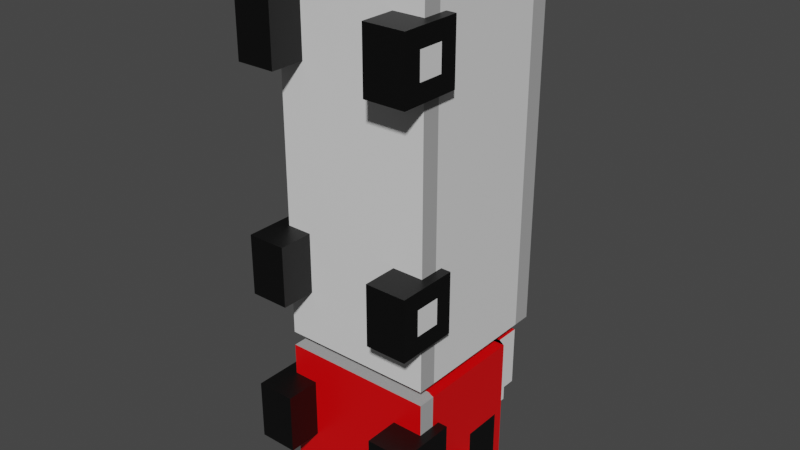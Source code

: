 # Source: Truck1.blend  (saved by Blender 2.92.15; exported with 4.5.12 LTS)
import bpy
from mathutils import Matrix  # noqa: F401  (used for matrix-valued properties, if any)

bpy.ops.wm.read_factory_settings(use_empty=True)
scene = bpy.context.scene
scene.name = 'Scene'

# ---- collections
col_collection = bpy.data.collections.new('Collection'); scene.collection.children.link(col_collection)

# ---- materials (node trees are filled in below, after node groups)
mat_cargo_area = bpy.data.materials.new('Cargo Area')
mat_cargo_area.use_transparent_shadow = False
mat_rim = bpy.data.materials.new('Rim')
mat_rim.use_transparent_shadow = False
mat_front_body = bpy.data.materials.new('Front Body')
mat_front_body.alpha_threshold = 0.0
mat_front_body.use_transparent_shadow = False
mat_front_body.line_color = (0.0, 0.0, 0.0, 1.0)
mat_window = bpy.data.materials.new('Window')
mat_window.use_transparent_shadow = False
mat_tireouter = bpy.data.materials.new('TireOuter')
mat_tireouter.use_transparent_shadow = False
mat_tireinner = bpy.data.materials.new('TireInner')
mat_tireinner.use_transparent_shadow = False

# ---- material node trees
mat_cargo_area.use_nodes = True; mat_cargo_area.node_tree.nodes.clear()
_N = mat_cargo_area.node_tree.nodes; _L = mat_cargo_area.node_tree.links
n0 = _N.new('ShaderNodeBsdfPrincipled'); n0.name = 'Principled BSDF'; n0.location = (10, 300)
n0.distribution = 'GGX'
n0.subsurface_method = 'BURLEY'
n0.inputs[3].default_value = 1.45
n0.inputs[27].default_value = (0.0, 0.0, 0.0, 1.0)
n0.inputs[28].default_value = 1.0
n1 = _N.new('ShaderNodeOutputMaterial'); n1.name = 'Material Output'; n1.location = (300, 300)
_L.new(n0.outputs[0], n1.inputs[0])
n1.is_active_output = True
mat_rim.use_nodes = True; mat_rim.node_tree.nodes.clear()
_N = mat_rim.node_tree.nodes; _L = mat_rim.node_tree.links
n0 = _N.new('ShaderNodeBsdfPrincipled'); n0.name = 'Principled BSDF'; n0.location = (10, 300)
n0.distribution = 'GGX'
n0.subsurface_method = 'BURLEY'
n0.inputs[0].default_value = (0.4116, 0.4116, 0.4116, 1.0)
n0.inputs[3].default_value = 1.45
n0.inputs[27].default_value = (0.0, 0.0, 0.0, 1.0)
n0.inputs[28].default_value = 1.0
n1 = _N.new('ShaderNodeOutputMaterial'); n1.name = 'Material Output'; n1.location = (300, 300)
_L.new(n0.outputs[0], n1.inputs[0])
n1.is_active_output = True
mat_front_body.use_nodes = True; mat_front_body.node_tree.nodes.clear()
_N = mat_front_body.node_tree.nodes; _L = mat_front_body.node_tree.links
n0 = _N.new('ShaderNodeOutputMaterial'); n0.name = 'Material Output'; n0.location = (300, 300)
n1 = _N.new('ShaderNodeBsdfPrincipled'); n1.name = 'Principled BSDF'; n1.location = (10, 300)
n1.distribution = 'GGX'
n1.subsurface_method = 'BURLEY'
n1.inputs[0].default_value = (0.8, 0.0, 0.001622, 1.0)
n1.inputs[2].default_value = 0.4
n1.inputs[3].default_value = 1.45
n1.inputs[27].default_value = (0.0, 0.0, 0.0, 1.0)
n1.inputs[28].default_value = 1.0
_L.new(n1.outputs[0], n0.inputs[0])
n0.is_active_output = True
mat_window.use_nodes = True; mat_window.node_tree.nodes.clear()
_N = mat_window.node_tree.nodes; _L = mat_window.node_tree.links
n0 = _N.new('ShaderNodeBsdfPrincipled'); n0.name = 'Principled BSDF'; n0.location = (10, 300)
n0.distribution = 'GGX'
n0.subsurface_method = 'BURLEY'
n0.inputs[0].default_value = (0.0, 0.0, 0.0, 1.0)
n0.inputs[3].default_value = 1.45
n0.inputs[27].default_value = (0.0, 0.0, 0.0, 1.0)
n0.inputs[28].default_value = 1.0
n1 = _N.new('ShaderNodeOutputMaterial'); n1.name = 'Material Output'; n1.location = (300, 300)
_L.new(n0.outputs[0], n1.inputs[0])
n1.is_active_output = True
mat_tireouter.use_nodes = True; mat_tireouter.node_tree.nodes.clear()
_N = mat_tireouter.node_tree.nodes; _L = mat_tireouter.node_tree.links
n0 = _N.new('ShaderNodeBsdfPrincipled'); n0.name = 'Principled BSDF'; n0.location = (10, 300)
n0.distribution = 'GGX'
n0.subsurface_method = 'BURLEY'
n0.inputs[3].default_value = 1.45
n0.inputs[27].default_value = (0.0, 0.0, 0.0, 1.0)
n0.inputs[28].default_value = 1.0
n1 = _N.new('ShaderNodeOutputMaterial'); n1.name = 'Material Output'; n1.location = (300, 300)
_L.new(n0.outputs[0], n1.inputs[0])
n1.is_active_output = True
mat_tireinner.use_nodes = True; mat_tireinner.node_tree.nodes.clear()
_N = mat_tireinner.node_tree.nodes; _L = mat_tireinner.node_tree.links
n0 = _N.new('ShaderNodeBsdfPrincipled'); n0.name = 'Principled BSDF'; n0.location = (10, 300)
n0.distribution = 'GGX'
n0.subsurface_method = 'BURLEY'
n0.inputs[0].default_value = (0.0, 0.0, 0.0, 1.0)
n0.inputs[3].default_value = 1.45
n0.inputs[27].default_value = (0.0, 0.0, 0.0, 1.0)
n0.inputs[28].default_value = 1.0
n1 = _N.new('ShaderNodeOutputMaterial'); n1.name = 'Material Output'; n1.location = (300, 300)
_L.new(n0.outputs[0], n1.inputs[0])
n1.is_active_output = True

# ---- world
world_world = bpy.data.worlds.new('World'); scene.world = world_world
world_world.use_nodes = True; world_world.node_tree.nodes.clear()
_N = world_world.node_tree.nodes; _L = world_world.node_tree.links
n0 = _N.new('ShaderNodeOutputWorld'); n0.name = 'World Output'; n0.location = (300, 300)
n1 = _N.new('ShaderNodeBackground'); n1.name = 'Background'; n1.location = (10, 300)
n1.inputs[0].default_value = (0.05088, 0.05088, 0.05088, 1.0)
_L.new(n1.outputs[0], n0.inputs[0])
n0.is_active_output = True
world_world.color = (0.05088, 0.05088, 0.05088)
world_world.use_sun_shadow = False
world_world.sun_shadow_jitter_overblur = 0.0

# ---- meshes
me_cube = bpy.data.meshes.new('Cube')
me_cube.from_pydata([(-1.0, 0.6259, 3.26), (-1.0, 2.203e-08, 3.26), (-1.0, 0.6259, -1.546), (-1.0, -4.371e-08, -1.546), (1.0, 0.6259, 3.26), (1.0, 2.203e-08, 3.26), (1.0, 0.6259, -1.546), (1.0, -4.371e-08, -1.546), (-1.0, 0.5551, 3.26), (-1.0, 0.07081, 3.26), (1.0, 0.07081, -1.546), (1.0, 0.5551, -1.546), (-1.0, 0.5551, -1.546), (-1.0, 0.07081, -1.546), (1.0, 0.5551, 3.26), (1.0, 0.07081, 3.26), (-1.0, 0.4847, -1.723), (-1.0, -4.613e-08, -1.723), (-1.0, 0.4847, -3.564), (-1.0, -7.131e-08, -3.564), (1.0, 0.4847, -1.723), (1.0, -4.613e-08, -1.723), (1.0, 0.4847, -3.564), (1.0, -7.131e-08, -3.564), (-0.8955, -4.613e-08, -1.723), (0.8955, -4.613e-08, -1.723), (-0.8955, 0.4847, -3.564), (0.8955, 0.4847, -3.564), (0.8955, -7.131e-08, -3.564), (-0.8955, -7.131e-08, -3.564), (0.8955, 0.4847, -1.723), (-0.8955, 0.4847, -1.723), (1.0, -5.872e-08, -2.644), (-1.0, 0.4847, -2.644), (1.0, 0.4847, -2.644), (-1.0, -5.872e-08, -2.644), (0.8955, -5.872e-08, -2.644), (-0.8955, -5.872e-08, -2.644), (-0.8955, 0.4847, -2.644), (0.8955, 0.4847, -2.644), (0.8955, 0.5466, -1.723), (-0.8955, 0.5466, -1.723), (-0.8955, 0.5466, -2.644), (0.8955, 0.5466, -2.644), (1.0, 0.4847, -2.469), (-1.0, -5.633e-08, -2.469), (1.0, -5.633e-08, -2.469), (-1.0, 0.4847, -2.469), (0.8955, -5.633e-08, -2.469), (-0.8955, -5.633e-08, -2.469), (-0.8955, 0.4847, -2.469), (0.8955, 0.4847, -2.469), (-0.8955, 0.5466, -2.469), (0.8955, 0.5466, -2.469), (0.8955, 0.5995, -1.723), (-0.8955, 0.5995, -1.723), (-0.8955, 0.5995, -2.469), (0.8955, 0.5995, -2.469), (-1.0, 0.4479, -1.723), (-1.0, 0.2909, -1.723), (1.0, 0.2909, -3.564), (1.0, 0.4479, -3.564), (-1.0, 0.4479, -3.564), (-1.0, 0.2909, -3.564), (1.0, 0.4479, -1.723), (1.0, 0.2909, -1.723), (0.8955, 0.503, -1.723), (0.8955, 0.346, -1.723), (-0.8955, 0.503, -1.723), (-0.8955, 0.346, -1.723), (-0.8955, 0.4479, -3.564), (-0.8955, 0.2909, -3.564), (0.8955, 0.4479, -3.564), (0.8955, 0.2909, -3.564), (-1.0, 0.4479, -2.644), (-1.0, 0.2909, -2.644), (1.0, 0.4479, -2.644), (1.0, 0.2909, -2.644), (-1.0, 0.4479, -2.469), (-1.0, 0.2909, -2.469), (1.0, 0.4479, -2.469), (1.0, 0.2909, -2.469), (1.0, -6.292e-08, -2.95), (1.0, -6.711e-08, -3.257), (-1.0, 0.4847, -2.95), (-1.0, 0.4847, -3.257), (0.8955, -6.292e-08, -2.95), (0.8955, -6.711e-08, -3.257), (-0.8955, -6.292e-08, -2.95), (-0.8955, -6.711e-08, -3.257), (-0.8955, 0.4847, -2.95), (-0.8955, 0.4847, -3.257), (0.8955, 0.4847, -2.95), (0.8955, 0.4847, -3.257), (1.0, 0.4847, -3.257), (1.0, 0.4847, -2.95), (-1.0, -6.711e-08, -3.257), (-1.0, -6.292e-08, -2.95), (1.0, 0.2909, -3.257), (1.0, 0.2909, -2.95), (1.0, 0.4479, -3.257), (1.0, 0.4479, -2.95), (-1.0, 0.2909, -2.95), (-1.0, 0.2909, -3.257), (-1.0, 0.4479, -2.95), (-1.0, 0.4479, -3.257), (-1.0, 0.1353, -1.723), (-1.0, 0.1353, -3.564), (1.0, 0.1353, -1.723), (0.8955, 0.1609, -1.723), (-0.8955, 0.1609, -1.723), (-0.8955, 0.1353, -3.564), (0.8955, 0.1353, -3.564), (-1.0, 0.1353, -2.644), (1.0, 0.1353, -2.644), (-1.0, 0.1353, -2.469), (1.0, 0.1353, -2.469), (1.0, 0.1353, -3.564), (-1.0, 0.1353, -2.95), (-1.0, 0.1353, -3.257), (1.0, 0.1353, -3.257), (1.0, 0.1353, -2.95), (-1.156, 0.2909, -2.95), (-1.156, 0.2909, -3.257), (-1.156, 0.1353, -2.95), (-1.156, 0.1353, -3.257), (1.171, 0.2909, -3.257), (1.171, 0.2909, -2.95), (1.171, 0.1353, -3.257), (1.171, 0.1353, -2.95), (-1.0, 0.06763, -1.723), (-1.0, 0.06763, -3.564), (1.0, 0.06763, -1.723), (0.8955, 0.08045, -1.723), (-0.8955, 0.08045, -1.723), (-0.8955, 0.06763, -3.564), (0.8955, 0.06763, -3.564), (-1.0, 0.06763, -2.644), (1.0, 0.06763, -2.644), (-1.0, 0.06763, -2.469), (1.0, 0.06763, -2.469), (-1.0, 0.06763, -2.95), (-1.0, 0.06763, -3.257), (1.0, 0.06763, -3.257), (1.0, 0.06763, -2.95), (1.0, 0.06763, -3.564), (-0.6679, -0.1338, -2.86), (-0.6679, 0.09869, -2.86), (-0.6679, -0.1338, -2.117), (-0.6679, 0.09869, -2.117), (-1.177, -0.06667, -2.646), (-1.177, 0.03151, -2.646), (-1.177, -0.06667, -2.332), (-1.177, 0.03151, -2.332), (-1.177, 0.09869, -2.117), (-1.177, -0.1338, -2.117), (-1.177, -0.1338, -2.86), (-1.177, 0.09869, -2.86), (-0.6679, -0.1338, -0.8997), (-0.6679, 0.09869, -0.8997), (-0.6679, -0.1338, -0.1567), (-0.6679, 0.09869, -0.1567), (-1.177, -0.06667, -0.6851), (-1.177, 0.03151, -0.6851), (-1.177, -0.06667, -0.3713), (-1.177, 0.03151, -0.3713), (-1.177, 0.09869, -0.1567), (-1.177, -0.1338, -0.1567), (-1.177, -0.1338, -0.8997), (-1.177, 0.09869, -0.8997), (1.129, -0.06667, -2.646), (1.129, 0.03151, -2.646), (1.129, -0.06667, -2.332), (1.129, 0.03151, -2.332), (0.5978, -0.1338, -2.86), (0.5978, 0.09869, -2.86), (0.5978, -0.1338, -2.117), (0.5978, 0.09869, -2.117), (1.129, -0.1338, -2.117), (1.129, -0.1338, -2.86), (1.129, 0.09869, -2.86), (1.129, 0.09869, -2.117), (1.129, -0.06667, -0.6851), (1.129, 0.03151, -0.6851), (1.129, -0.06667, -0.3713), (1.129, 0.03151, -0.3713), (0.5978, -0.1338, -0.8997), (0.5978, 0.09869, -0.8997), (0.5978, -0.1338, -0.1567), (0.5978, 0.09869, -0.1567), (1.129, -0.1338, -0.1567), (1.129, -0.1338, -0.8997), (1.129, 0.09869, -0.8997), (1.129, 0.09869, -0.1567), (-0.6679, -0.1338, 1.813), (-0.6679, 0.09869, 1.813), (-0.6679, -0.1338, 2.556), (-0.6679, 0.09869, 2.556), (-1.177, -0.06667, 2.028), (-1.177, 0.03151, 2.028), (-1.177, -0.06667, 2.341), (-1.177, 0.03151, 2.341), (-1.177, 0.09869, 2.556), (-1.177, -0.1338, 2.556), (-1.177, -0.1338, 1.813), (-1.177, 0.09869, 1.813), (1.129, -0.06667, 2.028), (1.129, 0.03151, 2.028), (1.129, -0.06667, 2.341), (1.129, 0.03151, 2.341), (0.5978, -0.1338, 1.813), (0.5978, 0.09869, 1.813), (0.5978, -0.1338, 2.556), (0.5978, 0.09869, 2.556), (1.129, -0.1338, 2.556), (1.129, -0.1338, 1.813), (1.129, 0.09869, 1.813), (1.129, 0.09869, 2.556)], [], [(0, 4, 6, 2), (12, 2, 6, 11), (11, 6, 4, 14), (5, 1, 3, 7), (8, 0, 2, 12), (14, 4, 0, 8), (5, 15, 9, 1), (15, 14, 8, 9), (1, 9, 13, 3), (9, 8, 12, 13), (7, 10, 15, 5), (10, 11, 14, 15), (3, 13, 10, 7), (13, 12, 11, 10), (93, 94, 22, 27), (72, 27, 22, 61), (80, 44, 20, 64), (89, 96, 19, 29), (105, 85, 18, 62), (68, 31, 16, 58), (64, 20, 30, 66), (66, 30, 31, 68), (83, 87, 28, 23), (87, 89, 29, 28), (62, 18, 26, 70), (70, 26, 27, 72), (85, 91, 26, 18), (91, 93, 27, 26), (51, 39, 43, 53), (47, 50, 38, 33), (48, 49, 37, 36), (46, 48, 36, 32), (78, 47, 33, 74), (49, 45, 35, 37), (101, 95, 34, 76), (51, 44, 34, 39), (52, 53, 43, 42), (39, 38, 42, 43), (50, 31, 41, 52), (31, 30, 40, 41), (38, 50, 52, 42), (41, 40, 54, 55), (30, 20, 44, 51), (24, 17, 45, 49), (58, 16, 47, 78), (21, 25, 48, 46), (25, 24, 49, 48), (16, 31, 50, 47), (30, 51, 53, 40), (76, 34, 44, 80), (55, 54, 57, 56), (52, 41, 55, 56), (53, 52, 56, 57), (40, 53, 57, 54), (114, 77, 81, 116), (77, 76, 80, 81), (106, 59, 79, 115), (59, 58, 78, 79), (121, 99, 77, 114), (99, 101, 76, 77), (115, 79, 75, 113), (79, 78, 74, 75), (111, 71, 73, 112), (71, 70, 72, 73), (107, 63, 71, 111), (63, 62, 70, 71), (109, 67, 69, 110), (67, 66, 68, 69), (108, 65, 67, 109), (65, 64, 66, 67), (110, 69, 59, 106), (69, 68, 58, 59), (119, 103, 63, 107), (103, 105, 62, 63), (116, 81, 65, 108), (81, 80, 64, 65), (112, 73, 60, 117), (73, 72, 61, 60), (75, 74, 104, 102), (102, 104, 105, 103), (113, 75, 102, 118), (102, 103, 123, 122), (60, 61, 100, 98), (98, 100, 101, 99), (117, 60, 98, 120), (99, 121, 129, 127), (61, 22, 94, 100), (100, 94, 95, 101), (38, 39, 92, 90), (90, 92, 93, 91), (33, 38, 90, 84), (84, 90, 91, 85), (36, 37, 88, 86), (86, 88, 89, 87), (32, 36, 86, 82), (82, 86, 87, 83), (74, 33, 84, 104), (104, 84, 85, 105), (37, 35, 97, 88), (88, 97, 96, 89), (39, 34, 95, 92), (92, 95, 94, 93), (143, 120, 121, 144), (145, 117, 120, 143), (141, 118, 119, 142), (137, 113, 118, 141), (136, 112, 117, 145), (140, 116, 108, 132), (142, 119, 107, 131), (134, 110, 106, 130), (132, 108, 109, 133), (133, 109, 110, 134), (131, 107, 111, 135), (135, 111, 112, 136), (139, 115, 113, 137), (144, 121, 114, 138), (130, 106, 115, 139), (138, 114, 116, 140), (124, 122, 123, 125), (103, 119, 125, 123), (119, 118, 124, 125), (118, 102, 122, 124), (128, 126, 127, 129), (98, 99, 127, 126), (121, 120, 128, 129), (120, 98, 126, 128), (32, 138, 140, 46), (17, 130, 139, 45), (82, 144, 138, 32), (45, 139, 137, 35), (29, 135, 136, 28), (19, 131, 135, 29), (25, 133, 134, 24), (21, 132, 133, 25), (24, 134, 130, 17), (96, 142, 131, 19), (46, 140, 132, 21), (28, 136, 145, 23), (35, 137, 141, 97), (97, 141, 142, 96), (23, 145, 143, 83), (83, 143, 144, 82), (146, 147, 149, 148), (148, 149, 154, 155), (152, 153, 151, 150), (156, 157, 147, 146), (148, 155, 156, 146), (154, 149, 147, 157), (153, 152, 155, 154), (152, 150, 156, 155), (151, 153, 154, 157), (150, 151, 157, 156), (158, 159, 161, 160), (160, 161, 166, 167), (164, 165, 163, 162), (168, 169, 159, 158), (160, 167, 168, 158), (166, 161, 159, 169), (165, 164, 167, 166), (164, 162, 168, 167), (163, 165, 166, 169), (162, 163, 169, 168), (170, 171, 173, 172), (178, 181, 177, 176), (176, 177, 175, 174), (174, 175, 180, 179), (178, 176, 174, 179), (177, 181, 180, 175), (170, 172, 178, 179), (171, 170, 179, 180), (173, 171, 180, 181), (172, 173, 181, 178), (182, 183, 185, 184), (190, 193, 189, 188), (188, 189, 187, 186), (186, 187, 192, 191), (190, 188, 186, 191), (189, 193, 192, 187), (182, 184, 190, 191), (183, 182, 191, 192), (185, 183, 192, 193), (184, 185, 193, 190), (194, 195, 197, 196), (196, 197, 202, 203), (200, 201, 199, 198), (204, 205, 195, 194), (196, 203, 204, 194), (202, 197, 195, 205), (201, 200, 203, 202), (200, 198, 204, 203), (199, 201, 202, 205), (198, 199, 205, 204), (206, 207, 209, 208), (214, 217, 213, 212), (212, 213, 211, 210), (210, 211, 216, 215), (214, 212, 210, 215), (213, 217, 216, 211), (206, 208, 214, 215), (207, 206, 215, 216), (209, 207, 216, 217), (208, 209, 217, 214)])
me_cube.polygons.foreach_set('material_index', [0, 1, 1, 0, 1, 1, 1, 0, 1, 0, 1, 0, 1, 0, 2, 2, 2, 2, 2, 2, 2, 2, 2, 2, 2, 2, 2, 2, 0, 2, 2, 2, 2, 2, 2, 2, 0, 0, 0, 2, 0, 2, 2, 2, 2, 2, 2, 2, 0, 2, 0, 0, 0, 0, 2, 2, 2, 2, 2, 3, 2, 2, 2, 2, 2, 2, 2, 2, 2, 2, 2, 2, 2, 3, 2, 2, 2, 2, 3, 3, 2, 2, 3, 3, 2, 2, 2, 2, 2, 2, 2, 2, 2, 2, 2, 2, 2, 2, 2, 2, 2, 2, 2, 2, 2, 2, 2, 2, 2, 2, 2, 2, 2, 2, 2, 2, 2, 2, 2, 2, 2, 2, 2, 2, 2, 2, 1, 1, 1, 1, 1, 1, 1, 1, 1, 1, 1, 1, 1, 1, 1, 1, 5, 5, 4, 5, 5, 5, 5, 5, 5, 5, 5, 5, 4, 5, 5, 5, 5, 5, 5, 5, 4, 5, 5, 5, 5, 5, 5, 5, 5, 5, 4, 5, 5, 5, 5, 5, 5, 5, 5, 5, 5, 5, 4, 5, 5, 5, 5, 5, 5, 5, 4, 5, 5, 5, 5, 5, 5, 5, 5, 5])
_uv = me_cube.uv_layers.new(name='UVMap')
_uv.uv.foreach_set('vector', [0.625, 0.5, 0.875, 0.5, 0.875, 0.75, 0.625, 0.75, 0.5417, 0.75, 0.625, 0.75, 0.625, 1.0, 0.5417, 1.0, 0.5417, 0.0, 0.625, 0.0, 0.625, 0.25, 0.5417, 0.25, 0.125, 0.5, 0.375, 0.5, 0.375, 0.75, 0.125, 0.75, 0.5417, 0.5, 0.625, 0.5, 0.625, 0.75, 0.5417, 0.75, 0.5417, 0.25, 0.625, 0.25, 0.625, 0.5, 0.5417, 0.5, 0.375, 0.25, 0.4583, 0.25, 0.4583, 0.5, 0.375, 0.5, 0.4583, 0.25, 0.5417, 0.25, 0.5417, 0.5, 0.4583, 0.5, 0.375, 0.5, 0.4583, 0.5, 0.4583, 0.75, 0.375, 0.75, 0.4583, 0.5, 0.5417, 0.5, 0.5417, 0.75, 0.4583, 0.75, 0.375, 0.0, 0.4583, 0.0, 0.4583, 0.25, 0.375, 0.25, 0.4583, 0.0, 0.5417, 0.0, 0.5417, 0.25, 0.4583, 0.25, 0.375, 0.75, 0.4583, 0.75, 0.4583, 1.0, 0.375, 1.0, 0.4583, 0.75, 0.5417, 0.75, 0.5417, 1.0, 0.4583, 1.0, 0.7917, 0.7083, 0.875, 0.7083, 0.875, 0.75, 0.7917, 0.75, 0.5417, 0.9167, 0.625, 0.9167, 0.625, 1.0, 0.5417, 1.0, 0.5417, 0.1487, 0.625, 0.1487, 0.625, 0.25, 0.5417, 0.25, 0.2917, 0.7083, 0.375, 0.7083, 0.375, 0.75, 0.2917, 0.75, 0.5417, 0.7083, 0.625, 0.7083, 0.625, 0.75, 0.5417, 0.75, 0.5417, 0.4167, 0.625, 0.4167, 0.625, 0.5, 0.5417, 0.5, 0.5417, 0.25, 0.625, 0.25, 0.625, 0.3333, 0.5417, 0.3333, 0.5417, 0.3333, 0.625, 0.3333, 0.625, 0.4167, 0.5417, 0.4167, 0.125, 0.7083, 0.2083, 0.7083, 0.2083, 0.75, 0.125, 0.75, 0.2083, 0.7083, 0.2917, 0.7083, 0.2917, 0.75, 0.2083, 0.75, 0.5417, 0.75, 0.625, 0.75, 0.625, 0.8333, 0.5417, 0.8333, 0.5417, 0.8333, 0.625, 0.8333, 0.625, 0.9167, 0.5417, 0.9167, 0.625, 0.7083, 0.7083, 0.7083, 0.7083, 0.75, 0.625, 0.75, 0.7083, 0.7083, 0.7917, 0.7083, 0.7917, 0.75, 0.7083, 0.75, 0.7917, 0.6013, 0.7917, 0.625, 0.7917, 0.625, 0.7917, 0.6013, 0.625, 0.6013, 0.7083, 0.6013, 0.7083, 0.625, 0.625, 0.625, 0.2083, 0.6013, 0.2917, 0.6013, 0.2917, 0.625, 0.2083, 0.625, 0.125, 0.6013, 0.2083, 0.6013, 0.2083, 0.625, 0.125, 0.625, 0.5417, 0.6013, 0.625, 0.6013, 0.625, 0.625, 0.5417, 0.625, 0.2917, 0.6013, 0.375, 0.6013, 0.375, 0.625, 0.2917, 0.625, 0.5417, 0.08333, 0.625, 0.08333, 0.625, 0.125, 0.5417, 0.125, 0.7917, 0.6013, 0.875, 0.6013, 0.875, 0.625, 0.7917, 0.625, 0.7083, 0.6013, 0.7917, 0.6013, 0.7917, 0.625, 0.7083, 0.625, 0.7917, 0.625, 0.7083, 0.625, 0.7083, 0.625, 0.7917, 0.625, 0.7083, 0.6013, 0.7083, 0.5, 0.7083, 0.5, 0.7083, 0.6013, 0.625, 0.4167, 0.625, 0.3333, 0.625, 0.3333, 0.625, 0.4167, 0.7083, 0.625, 0.7083, 0.6013, 0.7083, 0.6013, 0.7083, 0.625, 0.625, 0.4167, 0.625, 0.3333, 0.625, 0.3333, 0.625, 0.4167, 0.7917, 0.5, 0.875, 0.5, 0.875, 0.6013, 0.7917, 0.6013, 0.2917, 0.5, 0.375, 0.5, 0.375, 0.6013, 0.2917, 0.6013, 0.5417, 0.5, 0.625, 0.5, 0.625, 0.6013, 0.5417, 0.6013, 0.125, 0.5, 0.2083, 0.5, 0.2083, 0.6013, 0.125, 0.6013, 0.2083, 0.5, 0.2917, 0.5, 0.2917, 0.6013, 0.2083, 0.6013, 0.625, 0.5, 0.7083, 0.5, 0.7083, 0.6013, 0.625, 0.6013, 0.7917, 0.5, 0.7917, 0.6013, 0.7917, 0.6013, 0.7917, 0.5, 0.5417, 0.125, 0.625, 0.125, 0.625, 0.1487, 0.5417, 0.1487, 0.7083, 0.5, 0.7917, 0.5, 0.7917, 0.6013, 0.7083, 0.6013, 0.7083, 0.6013, 0.7083, 0.5, 0.7083, 0.5, 0.7083, 0.6013, 0.7917, 0.6013, 0.7083, 0.6013, 0.7083, 0.6013, 0.7917, 0.6013, 0.7917, 0.5, 0.7917, 0.6013, 0.7917, 0.6013, 0.7917, 0.5, 0.4073, 0.125, 0.4445, 0.125, 0.4445, 0.1487, 0.4073, 0.1487, 0.4445, 0.125, 0.5417, 0.125, 0.5417, 0.1487, 0.4445, 0.1487, 0.4073, 0.5, 0.4445, 0.5, 0.4445, 0.6013, 0.4073, 0.6013, 0.4445, 0.5, 0.5417, 0.5, 0.5417, 0.6013, 0.4445, 0.6013, 0.4073, 0.08333, 0.4445, 0.08333, 0.4445, 0.125, 0.4073, 0.125, 0.4445, 0.08333, 0.5417, 0.08333, 0.5417, 0.125, 0.4445, 0.125, 0.4073, 0.6013, 0.4445, 0.6013, 0.4445, 0.625, 0.4073, 0.625, 0.4445, 0.6013, 0.5417, 0.6013, 0.5417, 0.625, 0.4445, 0.625, 0.4073, 0.8333, 0.4445, 0.8333, 0.4445, 0.9167, 0.4073, 0.9167, 0.4445, 0.8333, 0.5417, 0.8333, 0.5417, 0.9167, 0.4445, 0.9167, 0.4073, 0.75, 0.4445, 0.75, 0.4445, 0.8333, 0.4073, 0.8333, 0.4445, 0.75, 0.5417, 0.75, 0.5417, 0.8333, 0.4445, 0.8333, 0.4073, 0.3333, 0.4445, 0.3333, 0.4445, 0.4167, 0.4073, 0.4167, 0.4445, 0.3333, 0.5417, 0.3333, 0.5417, 0.4167, 0.4445, 0.4167, 0.4073, 0.25, 0.4445, 0.25, 0.4445, 0.3333, 0.4073, 0.3333, 0.4445, 0.25, 0.5417, 0.25, 0.5417, 0.3333, 0.4445, 0.3333, 0.4073, 0.4167, 0.4445, 0.4167, 0.4445, 0.5, 0.4073, 0.5, 0.4445, 0.4167, 0.5417, 0.4167, 0.5417, 0.5, 0.4445, 0.5, 0.4073, 0.7083, 0.4445, 0.7083, 0.4445, 0.75, 0.4073, 0.75, 0.4445, 0.7083, 0.5417, 0.7083, 0.5417, 0.75, 0.4445, 0.75, 0.4073, 0.1487, 0.4445, 0.1487, 0.4445, 0.25, 0.4073, 0.25, 0.4445, 0.1487, 0.5417, 0.1487, 0.5417, 0.25, 0.4445, 0.25, 0.4073, 0.9167, 0.4445, 0.9167, 0.4445, 1.0, 0.4073, 1.0, 0.4445, 0.9167, 0.5417, 0.9167, 0.5417, 1.0, 0.4445, 1.0, 0.4445, 0.625, 0.5417, 0.625, 0.5417, 0.6667, 0.4445, 0.6667, 0.4445, 0.6667, 0.5417, 0.6667, 0.5417, 0.7083, 0.4445, 0.7083, 0.4073, 0.625, 0.4445, 0.625, 0.4445, 0.6667, 0.4073, 0.6667, 0.4445, 0.6667, 0.4445, 0.7083, 0.4445, 0.7083, 0.4445, 0.6667, 0.4445, 0.0, 0.5417, 0.0, 0.5417, 0.04167, 0.4445, 0.04167, 0.4445, 0.04167, 0.5417, 0.04167, 0.5417, 0.08333, 0.4445, 0.08333, 0.4073, 0.0, 0.4445, 0.0, 0.4445, 0.04167, 0.4073, 0.04167, 0.4445, 0.08333, 0.4073, 0.08333, 0.4073, 0.08333, 0.4445, 0.08333, 0.5417, 0.0, 0.625, 0.0, 0.625, 0.04167, 0.5417, 0.04167, 0.5417, 0.04167, 0.625, 0.04167, 0.625, 0.08333, 0.5417, 0.08333, 0.7083, 0.625, 0.7917, 0.625, 0.7917, 0.6667, 0.7083, 0.6667, 0.7083, 0.6667, 0.7917, 0.6667, 0.7917, 0.7083, 0.7083, 0.7083, 0.625, 0.625, 0.7083, 0.625, 0.7083, 0.6667, 0.625, 0.6667, 0.625, 0.6667, 0.7083, 0.6667, 0.7083, 0.7083, 0.625, 0.7083, 0.2083, 0.625, 0.2917, 0.625, 0.2917, 0.6667, 0.2083, 0.6667, 0.2083, 0.6667, 0.2917, 0.6667, 0.2917, 0.7083, 0.2083, 0.7083, 0.125, 0.625, 0.2083, 0.625, 0.2083, 0.6667, 0.125, 0.6667, 0.125, 0.6667, 0.2083, 0.6667, 0.2083, 0.7083, 0.125, 0.7083, 0.5417, 0.625, 0.625, 0.625, 0.625, 0.6667, 0.5417, 0.6667, 0.5417, 0.6667, 0.625, 0.6667, 0.625, 0.7083, 0.5417, 0.7083, 0.2917, 0.625, 0.375, 0.625, 0.375, 0.6667, 0.2917, 0.6667, 0.2917, 0.6667, 0.375, 0.6667, 0.375, 0.7083, 0.2917, 0.7083, 0.7917, 0.625, 0.875, 0.625, 0.875, 0.6667, 0.7917, 0.6667, 0.7917, 0.6667, 0.875, 0.6667, 0.875, 0.7083, 0.7917, 0.7083, 0.3912, 0.04167, 0.4073, 0.04167, 0.4073, 0.08333, 0.3912, 0.08333, 0.3912, 0.0, 0.4073, 0.0, 0.4073, 0.04167, 0.3912, 0.04167, 0.3912, 0.6667, 0.4073, 0.6667, 0.4073, 0.7083, 0.3912, 0.7083, 0.3912, 0.625, 0.4073, 0.625, 0.4073, 0.6667, 0.3912, 0.6667, 0.3912, 0.9167, 0.4073, 0.9167, 0.4073, 1.0, 0.3912, 1.0, 0.3912, 0.1487, 0.4073, 0.1487, 0.4073, 0.25, 0.3912, 0.25, 0.3912, 0.7083, 0.4073, 0.7083, 0.4073, 0.75, 0.3912, 0.75, 0.3912, 0.4167, 0.4073, 0.4167, 0.4073, 0.5, 0.3912, 0.5, 0.3912, 0.25, 0.4073, 0.25, 0.4073, 0.3333, 0.3912, 0.3333, 0.3912, 0.3333, 0.4073, 0.3333, 0.4073, 0.4167, 0.3912, 0.4167, 0.3912, 0.75, 0.4073, 0.75, 0.4073, 0.8333, 0.3912, 0.8333, 0.3912, 0.8333, 0.4073, 0.8333, 0.4073, 0.9167, 0.3912, 0.9167, 0.3912, 0.6013, 0.4073, 0.6013, 0.4073, 0.625, 0.3912, 0.625, 0.3912, 0.08333, 0.4073, 0.08333, 0.4073, 0.125, 0.3912, 0.125, 0.3912, 0.5, 0.4073, 0.5, 0.4073, 0.6013, 0.3912, 0.6013, 0.3912, 0.125, 0.4073, 0.125, 0.4073, 0.1487, 0.3912, 0.1487, 0.4073, 0.6667, 0.4445, 0.6667, 0.4445, 0.7083, 0.4073, 0.7083, 0.4445, 0.7083, 0.4073, 0.7083, 0.4073, 0.7083, 0.4445, 0.7083, 0.4073, 0.7083, 0.4073, 0.6667, 0.4073, 0.6667, 0.4073, 0.7083, 0.4073, 0.6667, 0.4445, 0.6667, 0.4445, 0.6667, 0.4073, 0.6667, 0.4073, 0.04167, 0.4445, 0.04167, 0.4445, 0.08333, 0.4073, 0.08333, 0.4445, 0.04167, 0.4445, 0.08333, 0.4445, 0.08333, 0.4445, 0.04167, 0.4073, 0.08333, 0.4073, 0.04167, 0.4073, 0.04167, 0.4073, 0.08333, 0.4073, 0.04167, 0.4445, 0.04167, 0.4445, 0.04167, 0.4073, 0.04167, 0.375, 0.125, 0.3912, 0.125, 0.3912, 0.1487, 0.375, 0.1487, 0.375, 0.5, 0.3912, 0.5, 0.3912, 0.6013, 0.375, 0.6013, 0.375, 0.08333, 0.3912, 0.08333, 0.3912, 0.125, 0.375, 0.125, 0.375, 0.6013, 0.3912, 0.6013, 0.3912, 0.625, 0.375, 0.625, 0.375, 0.8333, 0.3912, 0.8333, 0.3912, 0.9167, 0.375, 0.9167, 0.375, 0.75, 0.3912, 0.75, 0.3912, 0.8333, 0.375, 0.8333, 0.375, 0.3333, 0.3912, 0.3333, 0.3912, 0.4167, 0.375, 0.4167, 0.375, 0.25, 0.3912, 0.25, 0.3912, 0.3333, 0.375, 0.3333, 0.375, 0.4167, 0.3912, 0.4167, 0.3912, 0.5, 0.375, 0.5, 0.375, 0.7083, 0.3912, 0.7083, 0.3912, 0.75, 0.375, 0.75, 0.375, 0.1487, 0.3912, 0.1487, 0.3912, 0.25, 0.375, 0.25, 0.375, 0.9167, 0.3912, 0.9167, 0.3912, 1.0, 0.375, 1.0, 0.375, 0.625, 0.3912, 0.625, 0.3912, 0.6667, 0.375, 0.6667, 0.375, 0.6667, 0.3912, 0.6667, 0.3912, 0.7083, 0.375, 0.7083, 0.375, 0.0, 0.3912, 0.0, 0.3912, 0.04167, 0.375, 0.04167, 0.375, 0.04167, 0.3912, 0.04167, 0.3912, 0.08333, 0.375, 0.08333, 0.375, 0.0, 0.625, 0.0, 0.625, 0.25, 0.375, 0.25, 0.375, 0.25, 0.625, 0.25, 0.625, 0.5, 0.375, 0.5, 0.4195, 0.5445, 0.5805, 0.5445, 0.5805, 0.7055, 0.4195, 0.7055, 0.375, 0.75, 0.625, 0.75, 0.625, 1.0, 0.375, 1.0, 0.125, 0.5, 0.375, 0.5, 0.375, 0.75, 0.125, 0.75, 0.625, 0.5, 0.875, 0.5, 0.875, 0.75, 0.625, 0.75, 0.5805, 0.5445, 0.4195, 0.5445, 0.375, 0.5, 0.625, 0.5, 0.4195, 0.5445, 0.4195, 0.7055, 0.375, 0.75, 0.375, 0.5, 0.5805, 0.7055, 0.5805, 0.5445, 0.625, 0.5, 0.625, 0.75, 0.4195, 0.7055, 0.5805, 0.7055, 0.625, 0.75, 0.375, 0.75, 0.375, 0.0, 0.625, 0.0, 0.625, 0.25, 0.375, 0.25, 0.375, 0.25, 0.625, 0.25, 0.625, 0.5, 0.375, 0.5, 0.4195, 0.5445, 0.5805, 0.5445, 0.5805, 0.7055, 0.4195, 0.7055, 0.375, 0.75, 0.625, 0.75, 0.625, 1.0, 0.375, 1.0, 0.125, 0.5, 0.375, 0.5, 0.375, 0.75, 0.125, 0.75, 0.625, 0.5, 0.875, 0.5, 0.875, 0.75, 0.625, 0.75, 0.5805, 0.5445, 0.4195, 0.5445, 0.375, 0.5, 0.625, 0.5, 0.4195, 0.5445, 0.4195, 0.7055, 0.375, 0.75, 0.375, 0.5, 0.5805, 0.7055, 0.5805, 0.5445, 0.625, 0.5, 0.625, 0.75, 0.4195, 0.7055, 0.5805, 0.7055, 0.625, 0.75, 0.375, 0.75, 0.4195, 0.04455, 0.5805, 0.04455, 0.5805, 0.2055, 0.4195, 0.2055, 0.375, 0.25, 0.625, 0.25, 0.625, 0.5, 0.375, 0.5, 0.375, 0.5, 0.625, 0.5, 0.625, 0.75, 0.375, 0.75, 0.375, 0.75, 0.625, 0.75, 0.625, 1.0, 0.375, 1.0, 0.125, 0.5, 0.375, 0.5, 0.375, 0.75, 0.125, 0.75, 0.625, 0.5, 0.875, 0.5, 0.875, 0.75, 0.625, 0.75, 0.4195, 0.04455, 0.4195, 0.2055, 0.375, 0.25, 0.375, 0.0, 0.5805, 0.04455, 0.4195, 0.04455, 0.375, 0.0, 0.625, 0.0, 0.5805, 0.2055, 0.5805, 0.04455, 0.625, 0.0, 0.625, 0.25, 0.4195, 0.2055, 0.5805, 0.2055, 0.625, 0.25, 0.375, 0.25, 0.4195, 0.04455, 0.5805, 0.04455, 0.5805, 0.2055, 0.4195, 0.2055, 0.375, 0.25, 0.625, 0.25, 0.625, 0.5, 0.375, 0.5, 0.375, 0.5, 0.625, 0.5, 0.625, 0.75, 0.375, 0.75, 0.375, 0.75, 0.625, 0.75, 0.625, 1.0, 0.375, 1.0, 0.125, 0.5, 0.375, 0.5, 0.375, 0.75, 0.125, 0.75, 0.625, 0.5, 0.875, 0.5, 0.875, 0.75, 0.625, 0.75, 0.4195, 0.04455, 0.4195, 0.2055, 0.375, 0.25, 0.375, 0.0, 0.5805, 0.04455, 0.4195, 0.04455, 0.375, 0.0, 0.625, 0.0, 0.5805, 0.2055, 0.5805, 0.04455, 0.625, 0.0, 0.625, 0.25, 0.4195, 0.2055, 0.5805, 0.2055, 0.625, 0.25, 0.375, 0.25, 0.375, 0.0, 0.625, 0.0, 0.625, 0.25, 0.375, 0.25, 0.375, 0.25, 0.625, 0.25, 0.625, 0.5, 0.375, 0.5, 0.4195, 0.5445, 0.5805, 0.5445, 0.5805, 0.7055, 0.4195, 0.7055, 0.375, 0.75, 0.625, 0.75, 0.625, 1.0, 0.375, 1.0, 0.125, 0.5, 0.375, 0.5, 0.375, 0.75, 0.125, 0.75, 0.625, 0.5, 0.875, 0.5, 0.875, 0.75, 0.625, 0.75, 0.5805, 0.5445, 0.4195, 0.5445, 0.375, 0.5, 0.625, 0.5, 0.4195, 0.5445, 0.4195, 0.7055, 0.375, 0.75, 0.375, 0.5, 0.5805, 0.7055, 0.5805, 0.5445, 0.625, 0.5, 0.625, 0.75, 0.4195, 0.7055, 0.5805, 0.7055, 0.625, 0.75, 0.375, 0.75, 0.4195, 0.04455, 0.5805, 0.04455, 0.5805, 0.2055, 0.4195, 0.2055, 0.375, 0.25, 0.625, 0.25, 0.625, 0.5, 0.375, 0.5, 0.375, 0.5, 0.625, 0.5, 0.625, 0.75, 0.375, 0.75, 0.375, 0.75, 0.625, 0.75, 0.625, 1.0, 0.375, 1.0, 0.125, 0.5, 0.375, 0.5, 0.375, 0.75, 0.125, 0.75, 0.625, 0.5, 0.875, 0.5, 0.875, 0.75, 0.625, 0.75, 0.4195, 0.04455, 0.4195, 0.2055, 0.375, 0.25, 0.375, 0.0, 0.5805, 0.04455, 0.4195, 0.04455, 0.375, 0.0, 0.625, 0.0, 0.5805, 0.2055, 0.5805, 0.04455, 0.625, 0.0, 0.625, 0.25, 0.4195, 0.2055, 0.5805, 0.2055, 0.625, 0.25, 0.375, 0.25])
me_cube.materials.append(mat_cargo_area)
me_cube.materials.append(mat_rim)
me_cube.materials.append(mat_front_body)
me_cube.materials.append(mat_window)
me_cube.materials.append(mat_tireouter)
me_cube.materials.append(mat_tireinner)
me_cube.use_remesh_preserve_volume = False
me_cube.use_remesh_preserve_attributes = False
me_cube.use_mirror_vertex_groups = False
me_cube.update()

# ---- objects
ob_cube = bpy.data.objects.new('Cube', me_cube)

# ---- transforms, parenting, visibility, modifiers, constraints
ob_cube.location = (0.02707, -2.657, -1.077)
ob_cube.scale = (0.6152, 2.088, 0.6533)
ob_cube.lock_rotations_4d = False
ob_cube.empty_display_type = 'ARROWS'
ob_cube.lineart.crease_threshold = 0.0

# ---- collection membership
col_collection.objects.link(ob_cube)

# ---- scene / render settings (as saved in the file)
scene.frame_start = 1; scene.frame_end = 250; scene.frame_set(1)
scene.render.engine = 'BLENDER_EEVEE_NEXT'
scene.cycles.use_denoising = False
scene.cycles.samples = 128
scene.cycles.sampling_pattern = 'TABULATED_SOBOL'
scene.cycles.use_adaptive_sampling = False
scene.cycles.use_light_tree = False
scene.view_settings.view_transform = 'Filmic'
bpy.context.view_layer.update()

# ---- added for rendering (the .blend has no active camera and no usable light): camera, sun
cam_auto = bpy.data.cameras.new('AutoCamera')
cam_auto.lens = 50.0
cam_auto.sensor_width = 36.0
cam_auto.clip_end = 1000.0
ob_auto_camera = bpy.data.objects.new('AutoCamera', cam_auto)
scene.collection.objects.link(ob_auto_camera)
ob_auto_camera.location = (4.60236, -7.63605, 2.4848)
ob_auto_camera.rotation_euler = (1.09748, -7.21219e-08, 0.694738)
scene.camera = ob_auto_camera
light_auto_sun = bpy.data.lights.new('AutoSun', 'SUN')
light_auto_sun.energy = 3.0
light_auto_sun.angle = 0.0523599
ob_auto_sun = bpy.data.objects.new('AutoSun', light_auto_sun)
scene.collection.objects.link(ob_auto_sun)
ob_auto_sun.rotation_euler = (0.872665, 0.174533, 0.523599)
bpy.context.view_layer.update()
